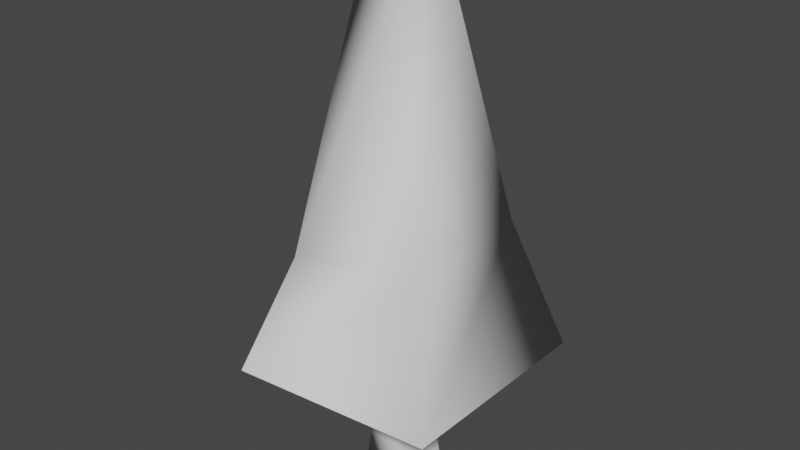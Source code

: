 # Source: tree-sapin.blend  (saved by Blender 3.5.10; exported with 4.5.12 LTS)
import bpy
from mathutils import Matrix  # noqa: F401  (used for matrix-valued properties, if any)

bpy.ops.wm.read_factory_settings(use_empty=True)
scene = bpy.context.scene
scene.name = 'Scene'

# ---- collections
col_collection = bpy.data.collections.new('Collection'); scene.collection.children.link(col_collection)

# ---- world
world_world = bpy.data.worlds.new('World'); scene.world = world_world
world_world.use_nodes = True; world_world.node_tree.nodes.clear()
_N = world_world.node_tree.nodes; _L = world_world.node_tree.links
n0 = _N.new('ShaderNodeOutputWorld'); n0.name = 'World Output'; n0.location = (300, 300)
n1 = _N.new('ShaderNodeBackground'); n1.name = 'Background'; n1.location = (10, 300)
n1.inputs[0].default_value = (0.05088, 0.05088, 0.05088, 1.0)
_L.new(n1.outputs[0], n0.inputs[0])
n0.is_active_output = True
world_world.color = (0.05088, 0.05088, 0.05088)
world_world.use_sun_shadow = False
world_world.sun_shadow_jitter_overblur = 0.0

# ---- meshes
me_cube_004 = bpy.data.meshes.new('Cube.004')
me_cube_004.from_pydata([(0.6117, -0.661, 9.206), (0.6657, 0.6204, 9.176), (-0.6407, 0.6722, 9.035), (-0.6756, -0.6143, 8.887), (-2.993, -2.921, -1.592), (-3.657, 3.486, -0.7492), (2.993, 2.921, -1.174), (3.248, -3.279, -0.7392), (-1.934, -1.846, 1.65), (-2.356, 2.232, 2.492), (1.877, 1.872, 2.492), (2.03, -2.087, 2.492), (-0.6494, -0.7505, -4.535), (-0.4418, -0.5107, -2.424), (-0.6494, 0.7505, -4.535), (-0.4418, 0.5107, -2.424), (0.6494, -0.7505, -4.535), (0.4418, -0.5107, -2.424), (0.6494, 0.7505, -4.535), (0.4418, 0.5107, -2.424), (-0.4872, -0.5631, 2.132), (-0.4872, 0.5631, 2.132), (0.4872, 0.5631, 2.132), (0.4872, -0.5631, 2.132), (-0.4872, -0.5631, 4.619), (-0.4872, 0.5631, 4.619), (0.4872, 0.5631, 4.619), (0.4872, -0.5631, 4.619)], [], [(10, 9, 2), (10, 2, 1), (9, 8, 3), (9, 3, 2), (1, 2, 3), (1, 3, 0), (4, 7, 11), (4, 11, 8), (8, 11, 0), (8, 0, 3), (11, 10, 1), (11, 1, 0), (6, 5, 9), (6, 9, 10), (7, 6, 10), (7, 10, 11), (5, 4, 8), (5, 8, 9), (12, 13, 15), (12, 15, 14), (14, 15, 19), (14, 19, 18), (18, 19, 17), (18, 17, 16), (16, 17, 13), (16, 13, 12), (17, 19, 22), (17, 22, 23), (20, 23, 27), (20, 27, 24), (15, 13, 20), (15, 20, 21), (13, 17, 23), (13, 23, 20), (19, 15, 21), (19, 21, 22), (22, 21, 25), (22, 25, 26), (23, 22, 26), (23, 26, 27), (21, 20, 24), (21, 24, 25)])
me_cube_004.polygons.foreach_set('use_smooth', [True] * 42)
_uv = me_cube_004.uv_layers.new(name='UVMap')
_uv.uv.foreach_set('vector', [0.7126, 0.3988, 0.4442, 0.3985, 0.492, 0.5124, 0.7126, 0.3988, 0.492, 0.5124, 0.6855, 0.5123, 0.803, 0.7388, 0.803, 0.4664, 0.6867, 0.5122, 0.803, 0.7388, 0.6867, 0.5122, 0.683, 0.6981, 0.6826, 0.6982, 0.4834, 0.6983, 0.489, 0.5123, 0.6826, 0.6982, 0.489, 0.5123, 0.6858, 0.5123, 0.7383, 0.9781, 0.4596, 0.9655, 0.449, 0.8286, 0.7383, 0.9781, 0.449, 0.8286, 0.7279, 0.8295, 0.7278, 0.8293, 0.449, 0.8285, 0.4842, 0.6983, 0.7278, 0.8293, 0.4842, 0.6983, 0.6809, 0.6984, 0.3415, 0.7545, 0.3417, 0.4749, 0.4888, 0.5122, 0.3415, 0.7545, 0.4888, 0.5122, 0.4834, 0.6983, 0.7127, 0.2594, 0.4472, 0.2749, 0.4447, 0.3983, 0.7127, 0.2594, 0.4447, 0.3983, 0.7127, 0.398, 0.193, 0.7496, 0.1858, 0.4727, 0.3418, 0.4764, 0.193, 0.7496, 0.3418, 0.4764, 0.342, 0.7543, 0.9425, 0.7343, 0.9515, 0.4388, 0.803, 0.4685, 0.9425, 0.7343, 0.803, 0.4685, 0.803, 0.7393, 0.09696, 0.01296, 0.09689, 0.05506, 0.1878, 0.05506, 0.09696, 0.01296, 0.1878, 0.05506, 0.1878, 0.01296, 0.1867, 0.0131, 0.1868, 0.05508, 0.2658, 0.05508, 0.1867, 0.0131, 0.2658, 0.05508, 0.2658, 0.0131, 0.3519, 0.01328, 0.3517, 0.05508, 0.266, 0.05508, 0.3519, 0.01328, 0.266, 0.05508, 0.266, 0.01328, 0.09572, 0.01418, 0.09585, 0.05519, 0.02015, 0.05519, 0.09572, 0.01418, 0.02015, 0.05519, 0.02092, 0.01418, 0.266, 0.05508, 0.3517, 0.05508, 0.3515, 0.2926, 0.266, 0.05508, 0.3515, 0.2926, 0.266, 0.2926, 0.01945, 0.2925, 0.09596, 0.2925, 0.09596, 0.4209, 0.01945, 0.2925, 0.09596, 0.4209, 0.01945, 0.4209, 0.1878, 0.05506, 0.09689, 0.05506, 0.09682, 0.2924, 0.1878, 0.05506, 0.09682, 0.2924, 0.1878, 0.2924, 0.02015, 0.05519, 0.09585, 0.05519, 0.09596, 0.2925, 0.02015, 0.05519, 0.09596, 0.2925, 0.01945, 0.2925, 0.2658, 0.05508, 0.1868, 0.05508, 0.1868, 0.2923, 0.2658, 0.05508, 0.1868, 0.2923, 0.2658, 0.2923, 0.2658, 0.2923, 0.1868, 0.2923, 0.1868, 0.4209, 0.2658, 0.2923, 0.1868, 0.4209, 0.2658, 0.4209, 0.266, 0.2926, 0.3515, 0.2926, 0.3515, 0.4209, 0.266, 0.2926, 0.3515, 0.4209, 0.266, 0.4209, 0.1878, 0.2924, 0.09682, 0.2924, 0.09682, 0.4209, 0.1878, 0.2924, 0.09682, 0.4209, 0.1878, 0.4209])
_ca = me_cube_004.color_attributes.new('Attribute', 'BYTE_COLOR', 'CORNER')
_ca.data.foreach_set('color', [0.01521, 0.5149, 0.007499, 1.0, 0.01521, 0.5149, 0.007499, 1.0, 0.006049, 1.0, 0.003677, 1.0, 0.01521, 0.5149, 0.007499, 1.0, 0.006049, 1.0, 0.003677, 1.0, 0.006049, 1.0, 0.003677, 1.0, 0.006049, 1.0, 0.003677, 1.0, 0.01521, 0.5149, 0.007499, 1.0, 0.008023, 0.9823, 0.004025, 1.0, 0.006049, 1.0, 0.003677, 1.0, 0.008023, 0.9823, 0.004025, 1.0, 0.006049, 1.0, 0.003677, 1.0, 0.006049, 1.0, 0.003677, 1.0, 0.006049, 1.0, 0.003677, 1.0, 0.008023, 0.9823, 0.004025, 1.0, 0.006049, 1.0, 0.003677, 1.0, 0.008023, 0.9823, 0.004025, 1.0, 0.006049, 1.0, 0.003677, 1.0, 0.04231, 0.1779, 0.01681, 1.0, 0.04971, 0.2232, 0.02624, 1.0, 0.01444, 0.5647, 0.006995, 1.0, 0.04231, 0.1779, 0.01681, 1.0, 0.01444, 0.5647, 0.006995, 1.0, 0.01521, 0.5149, 0.007499, 1.0, 0.01521, 0.5149, 0.007499, 1.0, 0.01444, 0.5647, 0.006995, 1.0, 0.006049, 1.0, 0.003677, 1.0, 0.01521, 0.5149, 0.007499, 1.0, 0.006049, 1.0, 0.003677, 1.0, 0.008023, 0.9823, 0.004025, 1.0, 0.02029, 0.491, 0.009721, 1.0, 0.01521, 0.5149, 0.007499, 1.0, 0.006049, 1.0, 0.003677, 1.0, 0.02029, 0.491, 0.009721, 1.0, 0.006049, 1.0, 0.003677, 1.0, 0.006049, 1.0, 0.003677, 1.0, 0.04231, 0.1812, 0.01681, 1.0, 0.04092, 0.1981, 0.01681, 1.0, 0.01521, 0.5149, 0.007499, 1.0, 0.04231, 0.1812, 0.01681, 1.0, 0.01521, 0.5149, 0.007499, 1.0, 0.01521, 0.5149, 0.007499, 1.0, 0.04971, 0.2232, 0.02624, 1.0, 0.04231, 0.1812, 0.01681, 1.0, 0.01521, 0.5149, 0.007499, 1.0, 0.04971, 0.2232, 0.02624, 1.0, 0.01521, 0.5149, 0.007499, 1.0, 0.02029, 0.491, 0.009721, 1.0, 0.04231, 0.1779, 0.01681, 1.0, 0.04231, 0.1779, 0.01681, 1.0, 0.01521, 0.5149, 0.007499, 1.0, 0.04231, 0.1779, 0.01681, 1.0, 0.01521, 0.5149, 0.007499, 1.0, 0.006049, 1.0, 0.003677, 1.0, 0.1384, 0.09759, 0.02843, 1.0, 0.1384, 0.09759, 0.02843, 1.0, 0.1384, 0.09759, 0.02843, 1.0, 0.1384, 0.09759, 0.02843, 1.0, 0.1384, 0.09759, 0.02843, 1.0, 0.1384, 0.09759, 0.02956, 1.0, 0.4678, 0.4342, 0.3813, 1.0, 0.1384, 0.09759, 0.02843, 1.0, 0.1384, 0.09759, 0.02843, 1.0, 0.4678, 0.4342, 0.3813, 1.0, 0.1384, 0.09759, 0.02843, 1.0, 0.1529, 0.1119, 0.04374, 1.0, 0.1529, 0.1119, 0.04374, 1.0, 0.1384, 0.09759, 0.02843, 1.0, 0.1384, 0.09759, 0.02843, 1.0, 0.1529, 0.1119, 0.04374, 1.0, 0.1384, 0.09759, 0.02843, 1.0, 0.1384, 0.09759, 0.02843, 1.0, 0.1384, 0.09759, 0.02843, 1.0, 0.1384, 0.09759, 0.02843, 1.0, 0.1384, 0.09759, 0.02843, 1.0, 0.1384, 0.09759, 0.02843, 1.0, 0.1384, 0.09759, 0.02843, 1.0, 0.1384, 0.09759, 0.02843, 1.0, 0.1384, 0.09759, 0.02843, 1.0, 0.1384, 0.09759, 0.02843, 1.0, 0.1384, 0.09759, 0.02843, 1.0, 0.1384, 0.09759, 0.02843, 1.0, 0.1384, 0.09759, 0.02843, 1.0, 0.1384, 0.09759, 0.02843, 1.0, 0.1384, 0.09759, 0.02843, 1.0, 0.1384, 0.09759, 0.02843, 1.0, 0.1384, 0.09759, 0.02956, 1.0, 0.1384, 0.09759, 0.02843, 1.0, 0.1384, 0.09759, 0.02956, 1.0, 0.1683, 0.1274, 0.05951, 1.0, 0.1384, 0.09759, 0.02843, 1.0, 0.1384, 0.09759, 0.02843, 1.0, 0.1384, 0.09759, 0.02843, 1.0, 0.1384, 0.09759, 0.02843, 1.0, 0.1384, 0.09759, 0.02843, 1.0, 0.1413, 0.0999, 0.03071, 1.0, 0.1384, 0.09759, 0.02843, 1.0, 0.1384, 0.09759, 0.02843, 1.0, 0.1384, 0.09759, 0.02843, 1.0, 0.1384, 0.09759, 0.02843, 1.0, 0.1384, 0.09759, 0.02843, 1.0, 0.1384, 0.09759, 0.02843, 1.0, 0.1384, 0.09759, 0.02843, 1.0, 0.1384, 0.09759, 0.02843, 1.0, 0.1413, 0.0999, 0.03071, 1.0, 0.1384, 0.09759, 0.02843, 1.0, 0.1413, 0.0999, 0.03071, 1.0, 0.1384, 0.09759, 0.02843, 1.0, 0.1384, 0.09759, 0.02843, 1.0, 0.1413, 0.0999, 0.03071, 1.0, 0.1441, 0.1022, 0.0331, 1.0, 0.1384, 0.09759, 0.02843, 1.0, 0.1441, 0.1022, 0.0331, 1.0, 0.1413, 0.0999, 0.0319, 1.0, 0.1384, 0.09759, 0.02843, 1.0, 0.1384, 0.09759, 0.02843, 1.0, 0.1559, 0.1144, 0.04519, 1.0, 0.1384, 0.09759, 0.02843, 1.0, 0.1559, 0.1144, 0.04519, 1.0, 0.1384, 0.09759, 0.02843, 1.0, 0.1413, 0.0999, 0.03071, 1.0, 0.1878, 0.147, 0.07619, 1.0, 0.3372, 0.3005, 0.2423, 1.0, 0.1413, 0.0999, 0.03071, 1.0, 0.3372, 0.3005, 0.2423, 1.0, 0.1441, 0.1022, 0.0331, 1.0])
me_cube_004.materials.append(None)
me_cube_004.update()
me_cube_004.normals_split_custom_set([tuple(v) for v in zip(*[iter([0.07245, 0.8389, 0.5395, -0.9767, -0.02265, 0.2134, -0.9422, 0.3344, 0.02253, 0.07245, 0.8389, 0.5395, -0.9422, 0.3344, 0.02253, -0.03221, 0.07364, 0.9968, -0.9767, -0.02265, 0.2134, -0.4982, -0.324, 0.8043, -0.9532, -0.08449, 0.2904, -0.9767, -0.02265, 0.2134, -0.9532, -0.08449, 0.2904, -0.9422, 0.3344, 0.02253, -0.03221, 0.07364, 0.9968, -0.9422, 0.3344, 0.02253, -0.9532, -0.08449, 0.2904, -0.03221, 0.07364, 0.9968, -0.9532, -0.08449, 0.2904, -0.2215, -0.721, 0.6566, -0.03309, -0.8718, 0.4888, 0.7704, 0.08262, 0.6322, 0.8709, -0.34, 0.355, -0.03309, -0.8718, 0.4888, 0.8709, -0.34, 0.355, -0.4982, -0.324, 0.8043, -0.4982, -0.324, 0.8043, 0.8709, -0.34, 0.355, -0.2215, -0.721, 0.6566, -0.4982, -0.324, 0.8043, -0.2215, -0.721, 0.6566, -0.9532, -0.08449, 0.2904, 0.8709, -0.34, 0.355, 0.07245, 0.8389, 0.5395, -0.03221, 0.07364, 0.9968, 0.8709, -0.34, 0.355, -0.03221, 0.07364, 0.9968, -0.2215, -0.721, 0.6566, 0.04035, 0.8777, 0.4776, -0.7498, -0.2119, 0.6268, -0.9767, -0.02265, 0.2134, 0.04035, 0.8777, 0.4776, -0.9767, -0.02265, 0.2134, 0.07245, 0.8389, 0.5395, 0.7704, 0.08262, 0.6322, 0.04035, 0.8777, 0.4776, 0.07245, 0.8389, 0.5395, 0.7704, 0.08262, 0.6322, 0.07245, 0.8389, 0.5395, 0.8709, -0.34, 0.355, -0.7498, -0.2119, 0.6268, -0.03309, -0.8718, 0.4888, -0.4982, -0.324, 0.8043, -0.7498, -0.2119, 0.6268, -0.4982, -0.324, 0.8043, -0.9767, -0.02265, 0.2134, -0.9979, -0.06286, -0.01299, -0.0105, -0.9905, 0.1374, -0.8855, 0.2507, -0.3912, -0.9979, -0.06286, -0.01299, -0.8855, 0.2507, -0.3912, -0.05604, 0.9982, 0.02071, -0.05604, 0.9982, 0.02071, -0.8855, 0.2507, -0.3912, 0.001439, 0.8838, -0.4678, -0.05604, 0.9982, 0.02071, 0.001439, 0.8838, -0.4678, 0.9979, 0.06286, -0.01299, 0.9979, 0.06286, -0.01299, 0.001439, 0.8838, -0.4678, 0.8675, -0.02144, -0.497, 0.9979, 0.06286, -0.01299, 0.8675, -0.02144, -0.497, 0.05604, -0.9982, 0.02071, 0.05604, -0.9982, 0.02071, 0.8675, -0.02144, -0.497, -0.0105, -0.9905, 0.1374, 0.05604, -0.9982, 0.02071, -0.0105, -0.9905, 0.1374, -0.9979, -0.06286, -0.01299, 0.8675, -0.02144, -0.497, 0.001439, 0.8838, -0.4678, -0.151, 0.9882, 0.02412, 0.8675, -0.02144, -0.497, -0.151, 0.9882, 0.02412, 0.9882, 0.1514, -0.02458, -0.1538, -0.8353, -0.5278, 0.9882, 0.1514, -0.02458, 5.987e-05, -1.0, 0.0, -0.1538, -0.8353, -0.5278, 5.987e-05, -1.0, 0.0, -1.0, -1.642e-05, 0.0, -0.8855, 0.2507, -0.3912, -0.0105, -0.9905, 0.1374, -0.1538, -0.8353, -0.5278, -0.8855, 0.2507, -0.3912, -0.1538, -0.8353, -0.5278, -0.9853, 0.171, -0.001, -0.0105, -0.9905, 0.1374, 0.8675, -0.02144, -0.497, 0.9882, 0.1514, -0.02458, -0.0105, -0.9905, 0.1374, 0.9882, 0.1514, -0.02458, -0.1538, -0.8353, -0.5278, 0.001439, 0.8838, -0.4678, -0.8855, 0.2507, -0.3912, -0.9853, 0.171, -0.001, 0.001439, 0.8838, -0.4678, -0.9853, 0.171, -0.001, -0.151, 0.9882, 0.02412, -0.151, 0.9882, 0.02412, -0.9853, 0.171, -0.001, -5.987e-05, 1.0, 0.0, -0.151, 0.9882, 0.02412, -5.987e-05, 1.0, 0.0, 1.0, 1.642e-05, 0.0, 0.9882, 0.1514, -0.02458, -0.151, 0.9882, 0.02412, 1.0, 1.642e-05, 0.0, 0.9882, 0.1514, -0.02458, 1.0, 1.642e-05, 0.0, 5.987e-05, -1.0, 0.0, -0.9853, 0.171, -0.001, -0.1538, -0.8353, -0.5278, -1.0, -1.642e-05, 0.0, -0.9853, 0.171, -0.001, -1.0, -1.642e-05, 0.0, -5.987e-05, 1.0, 0.0])] * 3)])

# ---- objects
ob_cube_002 = bpy.data.objects.new('Cube.002', me_cube_004)

# ---- transforms, parenting, visibility, modifiers, constraints
ob_cube_002.location = (0.1379, -0.04442, 3.112)
ob_cube_002.rotation_mode = 'QUATERNION'
ob_cube_002.rotation_quaternion = (1.0, 0.0, 0.0, 0.0)

# ---- collection membership
scene.collection.objects.link(ob_cube_002)

# ---- scene / render settings (as saved in the file)
scene.frame_start = 1; scene.frame_end = 250; scene.frame_set(1)
scene.render.engine = 'BLENDER_EEVEE_NEXT'
scene.cycles.sampling_pattern = 'TABULATED_SOBOL'
scene.view_settings.view_transform = 'Filmic'
bpy.context.view_layer.update()

# ---- added for rendering (the .blend has no active camera and no usable light): camera, sun
cam_auto = bpy.data.cameras.new('AutoCamera')
cam_auto.lens = 50.0
cam_auto.sensor_width = 36.0
cam_auto.clip_end = 1000.0
ob_auto_camera = bpy.data.objects.new('AutoCamera', cam_auto)
scene.collection.objects.link(ob_auto_camera)
ob_auto_camera.location = (15.4784, -18.5943, 17.8831)
ob_auto_camera.rotation_euler = (1.09748, -7.21219e-08, 0.694738)
scene.camera = ob_auto_camera
light_auto_sun = bpy.data.lights.new('AutoSun', 'SUN')
light_auto_sun.energy = 3.0
light_auto_sun.angle = 0.0523599
ob_auto_sun = bpy.data.objects.new('AutoSun', light_auto_sun)
scene.collection.objects.link(ob_auto_sun)
ob_auto_sun.rotation_euler = (0.872665, 0.174533, 0.523599)
bpy.context.view_layer.update()
